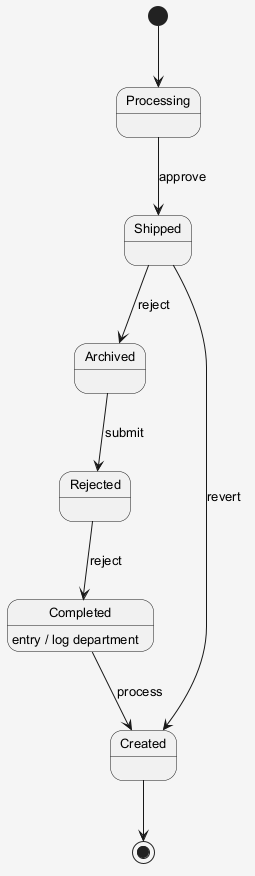

The diagram above was rendered by PlantUML. Its source (embedded in the PNG):
@startuml
skinparam shadowing false
skinparam backgroundColor #F5F5F5
skinparam defaultFontSize 13
[*] --> Processing
Processing --> Shipped : approve
Shipped --> Archived : reject
Archived --> Rejected : submit
Rejected --> Completed : reject
Completed --> Created : process
Completed : entry / log department
Shipped --> Created : revert
Created --> [*]
@enduml